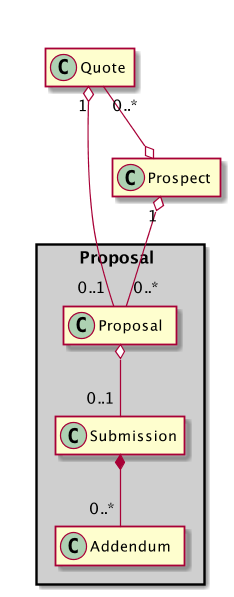

The diagram above was rendered by PlantUML. Its source (embedded in the PNG):
@startuml

scale 1.2
hide empty members



package " Proposal  \n" <<Rectangle>> #CFCFCF{
    class "Proposal   " as Proposal
    class "Submission   " as Submission
    class "Addendum   " as Addendum
}
together {
  class "Prospect  " as Prospect
}

together {
  ' class "Product " as Product
  class "Quote  " as Quote
}


Quote "0..*" --o Prospect

Quote "1" o-- "0..1" Proposal

Proposal  o-- "0..1" Submission

Submission *-- "0..*" Addendum

Prospect "1" o-- "0..*" Proposal

@enduml